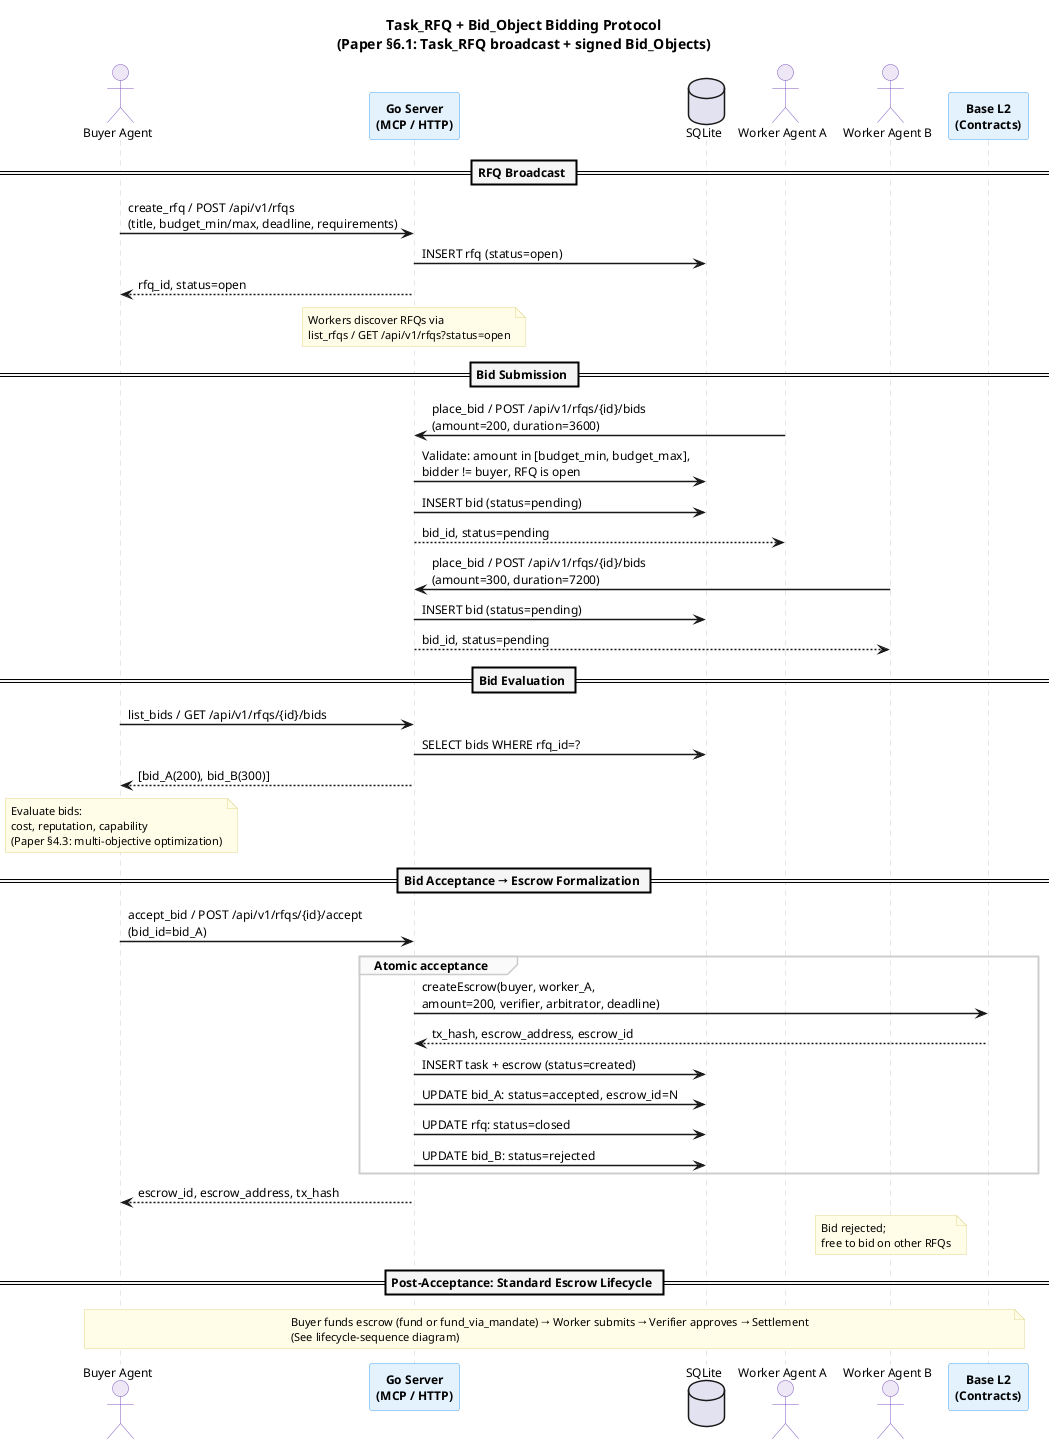

The diagram above was rendered by PlantUML. Its source (embedded in the PNG):
@startuml bidding-sequence
skinparam backgroundColor #FFFFFF
skinparam defaultFontName "Helvetica"
skinparam defaultFontSize 12
skinparam shadowing false
skinparam sequenceArrowThickness 1.5
skinparam sequenceLifeLineBorderColor #CCCCCC
skinparam sequenceDividerBackgroundColor #F5F5F5
skinparam sequenceDividerFontStyle bold
skinparam sequenceGroupBackgroundColor #FAFAFA
skinparam sequenceGroupBorderColor #CCCCCC

skinparam participant {
  BorderColor #42A5F5
  BackgroundColor #E3F2FD
  FontStyle bold
}

skinparam actor {
  BorderColor #7E57C2
  BackgroundColor #EDE7F6
}

skinparam note {
  BackgroundColor #FFFDE7
  BorderColor #E0D68A
  FontSize 11
}

title Task_RFQ + Bid_Object Bidding Protocol\n(Paper §6.1: Task_RFQ broadcast + signed Bid_Objects)

actor "Buyer Agent" as Buyer
participant "Go Server\n(MCP / HTTP)" as Server
database "SQLite" as DB
actor "Worker Agent A" as WorkerA
actor "Worker Agent B" as WorkerB
participant "Base L2\n(Contracts)" as Chain

== RFQ Broadcast ==

Buyer -> Server : create_rfq / POST /api/v1/rfqs\n(title, budget_min/max, deadline, requirements)
Server -> DB : INSERT rfq (status=open)
Server --> Buyer : rfq_id, status=open

note over Server : Workers discover RFQs via\nlist_rfqs / GET /api/v1/rfqs?status=open

== Bid Submission ==

WorkerA -> Server : place_bid / POST /api/v1/rfqs/{id}/bids\n(amount=200, duration=3600)
Server -> DB : Validate: amount in [budget_min, budget_max],\nbidder != buyer, RFQ is open
Server -> DB : INSERT bid (status=pending)
Server --> WorkerA : bid_id, status=pending

WorkerB -> Server : place_bid / POST /api/v1/rfqs/{id}/bids\n(amount=300, duration=7200)
Server -> DB : INSERT bid (status=pending)
Server --> WorkerB : bid_id, status=pending

== Bid Evaluation ==

Buyer -> Server : list_bids / GET /api/v1/rfqs/{id}/bids
Server -> DB : SELECT bids WHERE rfq_id=?
Server --> Buyer : [bid_A(200), bid_B(300)]

note over Buyer : Evaluate bids:\ncost, reputation, capability\n(Paper §4.3: multi-objective optimization)

== Bid Acceptance → Escrow Formalization ==

Buyer -> Server : accept_bid / POST /api/v1/rfqs/{id}/accept\n(bid_id=bid_A)

group Atomic acceptance
  Server -> Chain : createEscrow(buyer, worker_A,\namount=200, verifier, arbitrator, deadline)
  Chain --> Server : tx_hash, escrow_address, escrow_id

  Server -> DB : INSERT task + escrow (status=created)
  Server -> DB : UPDATE bid_A: status=accepted, escrow_id=N
  Server -> DB : UPDATE rfq: status=closed
  Server -> DB : UPDATE bid_B: status=rejected
end

Server --> Buyer : escrow_id, escrow_address, tx_hash

note over WorkerB : Bid rejected;\nfree to bid on other RFQs

== Post-Acceptance: Standard Escrow Lifecycle ==

note over Buyer, Chain : Buyer funds escrow (fund or fund_via_mandate) → Worker submits → Verifier approves → Settlement\n(See lifecycle-sequence diagram)

@enduml